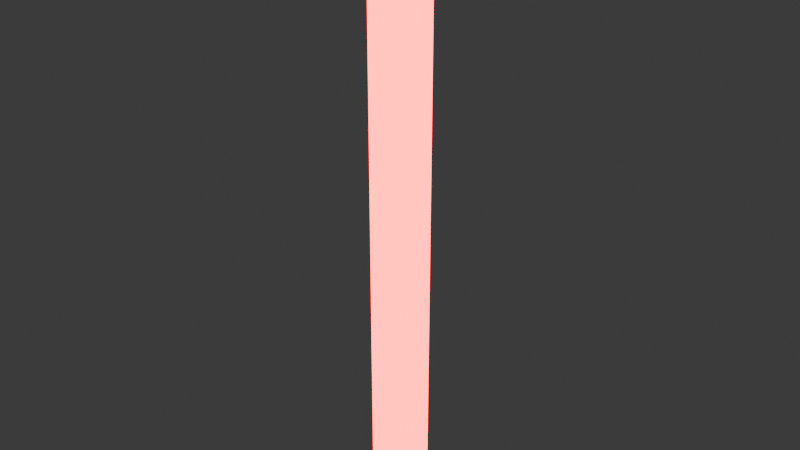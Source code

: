 # Source: RedBlasterBolt.blend  (saved by Blender 4.4.32; exported with 4.5.12 LTS)
import bpy
from mathutils import Matrix  # noqa: F401  (used for matrix-valued properties, if any)

bpy.ops.wm.read_factory_settings(use_empty=True)
scene = bpy.context.scene
scene.name = 'Scene'

# ---- collections
col_collection = bpy.data.collections.new('Collection'); scene.collection.children.link(col_collection)

# ---- materials (node trees are filled in below, after node groups)
mat_material_001 = bpy.data.materials.new('Material.001')

# ---- material node trees
mat_material_001.use_nodes = True; mat_material_001.node_tree.nodes.clear()
_N = mat_material_001.node_tree.nodes; _L = mat_material_001.node_tree.links
n0 = _N.new('ShaderNodeBsdfPrincipled'); n0.name = 'Principled BSDF'; n0.location = (10, 300)
n0.inputs[27].default_value = (1.0, 0.0, 0.00661, 1.0)
n0.inputs[28].default_value = 12.1
n1 = _N.new('ShaderNodeOutputMaterial'); n1.name = 'Material Output'; n1.location = (300, 300)
_L.new(n0.outputs[0], n1.inputs[0])
n1.is_active_output = True

# ---- world
world_world = bpy.data.worlds.new('World'); scene.world = world_world
world_world.use_nodes = True; world_world.node_tree.nodes.clear()
_N = world_world.node_tree.nodes; _L = world_world.node_tree.links
n0 = _N.new('ShaderNodeOutputWorld'); n0.name = 'World Output'; n0.location = (300, 300)
n1 = _N.new('ShaderNodeBackground'); n1.name = 'Background'; n1.location = (10, 300)
n1.inputs[0].default_value = (0.05088, 0.05088, 0.05088, 1.0)
_L.new(n1.outputs[0], n0.inputs[0])
n0.is_active_output = True
world_world.color = (0.05088, 0.05088, 0.05088)
world_world.sun_shadow_jitter_overblur = 0.0

# ---- meshes
me_cylinder = bpy.data.meshes.new('Cylinder')
me_cylinder.from_pydata([(0.0, 1.0, -1.0), (0.0, 1.0, 1.0), (0.1951, 0.9808, -1.0), (0.1951, 0.9808, 1.0), (0.3827, 0.9239, -1.0), (0.3827, 0.9239, 1.0), (0.5556, 0.8315, -1.0), (0.5556, 0.8315, 1.0), (0.7071, 0.7071, -1.0), (0.7071, 0.7071, 1.0), (0.8315, 0.5556, -1.0), (0.8315, 0.5556, 1.0), (0.9239, 0.3827, -1.0), (0.9239, 0.3827, 1.0), (0.9808, 0.1951, -1.0), (0.9808, 0.1951, 1.0), (1.0, 0.0, -1.0), (1.0, 0.0, 1.0), (0.9808, -0.1951, -1.0), (0.9808, -0.1951, 1.0), (0.9239, -0.3827, -1.0), (0.9239, -0.3827, 1.0), (0.8315, -0.5556, -1.0), (0.8315, -0.5556, 1.0), (0.7071, -0.7071, -1.0), (0.7071, -0.7071, 1.0), (0.5556, -0.8315, -1.0), (0.5556, -0.8315, 1.0), (0.3827, -0.9239, -1.0), (0.3827, -0.9239, 1.0), (0.1951, -0.9808, -1.0), (0.1951, -0.9808, 1.0), (0.0, -1.0, -1.0), (0.0, -1.0, 1.0), (-0.1951, -0.9808, -1.0), (-0.1951, -0.9808, 1.0), (-0.3827, -0.9239, -1.0), (-0.3827, -0.9239, 1.0), (-0.5556, -0.8315, -1.0), (-0.5556, -0.8315, 1.0), (-0.7071, -0.7071, -1.0), (-0.7071, -0.7071, 1.0), (-0.8315, -0.5556, -1.0), (-0.8315, -0.5556, 1.0), (-0.9239, -0.3827, -1.0), (-0.9239, -0.3827, 1.0), (-0.9808, -0.1951, -1.0), (-0.9808, -0.1951, 1.0), (-1.0, 0.0, -1.0), (-1.0, 0.0, 1.0), (-0.9808, 0.1951, -1.0), (-0.9808, 0.1951, 1.0), (-0.9239, 0.3827, -1.0), (-0.9239, 0.3827, 1.0), (-0.8315, 0.5556, -1.0), (-0.8315, 0.5556, 1.0), (-0.7071, 0.7071, -1.0), (-0.7071, 0.7071, 1.0), (-0.5556, 0.8315, -1.0), (-0.5556, 0.8315, 1.0), (-0.3827, 0.9239, -1.0), (-0.3827, 0.9239, 1.0), (-0.1951, 0.9808, -1.0), (-0.1951, 0.9808, 1.0)], [], [(0, 1, 3, 2), (2, 3, 5, 4), (4, 5, 7, 6), (6, 7, 9, 8), (8, 9, 11, 10), (10, 11, 13, 12), (12, 13, 15, 14), (14, 15, 17, 16), (16, 17, 19, 18), (18, 19, 21, 20), (20, 21, 23, 22), (22, 23, 25, 24), (24, 25, 27, 26), (26, 27, 29, 28), (28, 29, 31, 30), (30, 31, 33, 32), (32, 33, 35, 34), (34, 35, 37, 36), (36, 37, 39, 38), (38, 39, 41, 40), (40, 41, 43, 42), (42, 43, 45, 44), (44, 45, 47, 46), (46, 47, 49, 48), (48, 49, 51, 50), (50, 51, 53, 52), (52, 53, 55, 54), (54, 55, 57, 56), (56, 57, 59, 58), (58, 59, 61, 60), (3, 1, 63, 61, 59, 57, 55, 53, 51, 49, 47, 45, 43, 41, 39, 37, 35, 33, 31, 29, 27, 25, 23, 21, 19, 17, 15, 13, 11, 9, 7, 5), (60, 61, 63, 62), (62, 63, 1, 0), (0, 2, 4, 6, 8, 10, 12, 14, 16, 18, 20, 22, 24, 26, 28, 30, 32, 34, 36, 38, 40, 42, 44, 46, 48, 50, 52, 54, 56, 58, 60, 62)])
_uv = me_cylinder.uv_layers.new(name='UVMap')
_uv.uv.foreach_set('vector', [1.0, 0.5, 1.0, 1.0, 0.9688, 1.0, 0.9688, 0.5, 0.9688, 0.5, 0.9688, 1.0, 0.9375, 1.0, 0.9375, 0.5, 0.9375, 0.5, 0.9375, 1.0, 0.9062, 1.0, 0.9062, 0.5, 0.9062, 0.5, 0.9062, 1.0, 0.875, 1.0, 0.875, 0.5, 0.875, 0.5, 0.875, 1.0, 0.8438, 1.0, 0.8438, 0.5, 0.8438, 0.5, 0.8438, 1.0, 0.8125, 1.0, 0.8125, 0.5, 0.8125, 0.5, 0.8125, 1.0, 0.7812, 1.0, 0.7812, 0.5, 0.7812, 0.5, 0.7812, 1.0, 0.75, 1.0, 0.75, 0.5, 0.75, 0.5, 0.75, 1.0, 0.7188, 1.0, 0.7188, 0.5, 0.7188, 0.5, 0.7188, 1.0, 0.6875, 1.0, 0.6875, 0.5, 0.6875, 0.5, 0.6875, 1.0, 0.6562, 1.0, 0.6562, 0.5, 0.6562, 0.5, 0.6562, 1.0, 0.625, 1.0, 0.625, 0.5, 0.625, 0.5, 0.625, 1.0, 0.5938, 1.0, 0.5938, 0.5, 0.5938, 0.5, 0.5938, 1.0, 0.5625, 1.0, 0.5625, 0.5, 0.5625, 0.5, 0.5625, 1.0, 0.5312, 1.0, 0.5312, 0.5, 0.5312, 0.5, 0.5312, 1.0, 0.5, 1.0, 0.5, 0.5, 0.5, 0.5, 0.5, 1.0, 0.4688, 1.0, 0.4688, 0.5, 0.4688, 0.5, 0.4688, 1.0, 0.4375, 1.0, 0.4375, 0.5, 0.4375, 0.5, 0.4375, 1.0, 0.4062, 1.0, 0.4062, 0.5, 0.4062, 0.5, 0.4062, 1.0, 0.375, 1.0, 0.375, 0.5, 0.375, 0.5, 0.375, 1.0, 0.3438, 1.0, 0.3438, 0.5, 0.3438, 0.5, 0.3438, 1.0, 0.3125, 1.0, 0.3125, 0.5, 0.3125, 0.5, 0.3125, 1.0, 0.2812, 1.0, 0.2812, 0.5, 0.2812, 0.5, 0.2812, 1.0, 0.25, 1.0, 0.25, 0.5, 0.25, 0.5, 0.25, 1.0, 0.2188, 1.0, 0.2188, 0.5, 0.2188, 0.5, 0.2188, 1.0, 0.1875, 1.0, 0.1875, 0.5, 0.1875, 0.5, 0.1875, 1.0, 0.1562, 1.0, 0.1562, 0.5, 0.1562, 0.5, 0.1562, 1.0, 0.125, 1.0, 0.125, 0.5, 0.125, 0.5, 0.125, 1.0, 0.09375, 1.0, 0.09375, 0.5, 0.09375, 0.5, 0.09375, 1.0, 0.0625, 1.0, 0.0625, 0.5, 0.2968, 0.4854, 0.25, 0.49, 0.2032, 0.4854, 0.1582, 0.4717, 0.1167, 0.4496, 0.08029, 0.4197, 0.05045, 0.3833, 0.02827, 0.3418, 0.01461, 0.2968, 0.01, 0.25, 0.01461, 0.2032, 0.02827, 0.1582, 0.05045, 0.1167, 0.08029, 0.08029, 0.1167, 0.05045, 0.1582, 0.02827, 0.2032, 0.01461, 0.25, 0.01, 0.2968, 0.01461, 0.3418, 0.02827, 0.3833, 0.05045, 0.4197, 0.08029, 0.4496, 0.1167, 0.4717, 0.1582, 0.4854, 0.2032, 0.49, 0.25, 0.4854, 0.2968, 0.4717, 0.3418, 0.4496, 0.3833, 0.4197, 0.4197, 0.3833, 0.4496, 0.3418, 0.4717, 0.0625, 0.5, 0.0625, 1.0, 0.03125, 1.0, 0.03125, 0.5, 0.03125, 0.5, 0.03125, 1.0, 0.0, 1.0, 0.0, 0.5, 0.75, 0.49, 0.7968, 0.4854, 0.8418, 0.4717, 0.8833, 0.4496, 0.9197, 0.4197, 0.9496, 0.3833, 0.9717, 0.3418, 0.9854, 0.2968, 0.99, 0.25, 0.9854, 0.2032, 0.9717, 0.1582, 0.9496, 0.1167, 0.9197, 0.08029, 0.8833, 0.05045, 0.8418, 0.02827, 0.7968, 0.01461, 0.75, 0.01, 0.7032, 0.01461, 0.6582, 0.02827, 0.6167, 0.05045, 0.5803, 0.08029, 0.5504, 0.1167, 0.5283, 0.1582, 0.5146, 0.2032, 0.51, 0.25, 0.5146, 0.2968, 0.5283, 0.3418, 0.5504, 0.3833, 0.5803, 0.4197, 0.6167, 0.4496, 0.6582, 0.4717, 0.7032, 0.4854])
me_cylinder.materials.append(mat_material_001)
me_cylinder.update()

# ---- objects
ob_cylinder = bpy.data.objects.new('Cylinder', me_cylinder)

# ---- transforms, parenting, visibility, modifiers, constraints
ob_cylinder.location = (0.0, 0.0, 0.0)
ob_cylinder.scale = (0.5824, -0.3872, -5.733)

# ---- collection membership
col_collection.objects.link(ob_cylinder)

# ---- scene / render settings (as saved in the file)
scene.frame_start = 1; scene.frame_end = 250; scene.frame_set(1)
scene.render.engine = 'BLENDER_EEVEE_NEXT'
bpy.context.view_layer.update()

# ---- added for rendering (the .blend has no active camera): camera
cam_auto = bpy.data.cameras.new('AutoCamera')
cam_auto.lens = 50.0
cam_auto.sensor_width = 36.0
cam_auto.clip_end = 1000.0
ob_auto_camera = bpy.data.objects.new('AutoCamera', cam_auto)
scene.collection.objects.link(ob_auto_camera)
ob_auto_camera.location = (10.6866, -12.824, 8.54932)
ob_auto_camera.rotation_euler = (1.09748, -7.21219e-08, 0.694738)
scene.camera = ob_auto_camera
bpy.context.view_layer.update()
